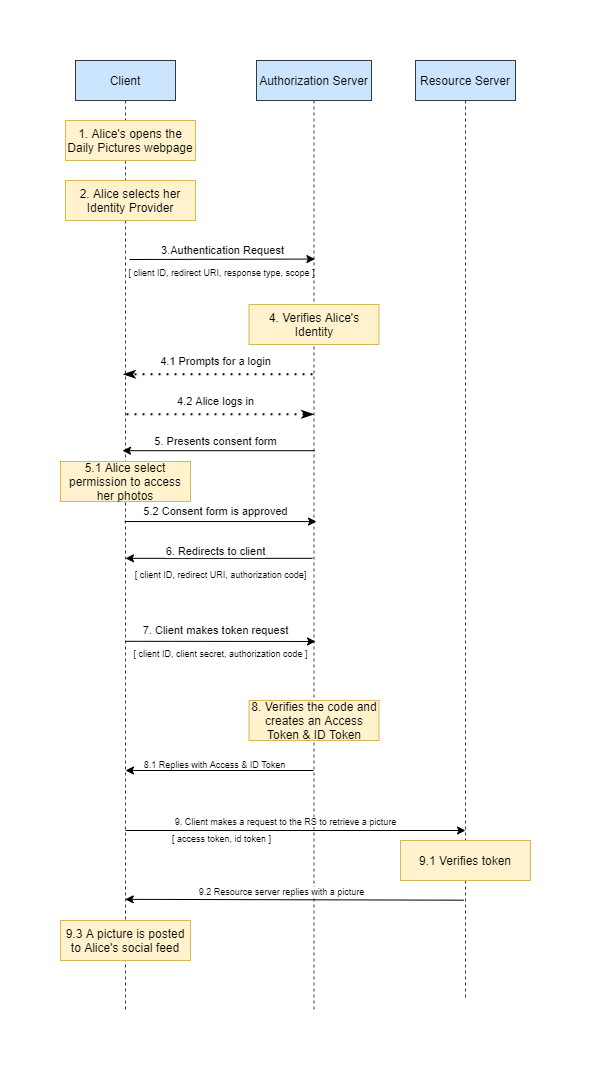

The diagram above was exported from draw.io. Its source (the exported page's mxGraphModel, read from the mxfile embedded in the PNG):
<mxGraphModel dx="1422" dy="692" grid="1" gridSize="10" guides="1" tooltips="1" connect="1" arrows="1" fold="1" page="1" pageScale="1" pageWidth="850" pageHeight="1100" math="0" shadow="0">
  <root>
    <mxCell id="0" />
    <mxCell id="1" parent="0" />
    <mxCell id="3nuBFxr9cyL0pnOWT2aG-1" value="Client" style="shape=umlLifeline;perimeter=lifelinePerimeter;container=1;collapsible=0;recursiveResize=0;rounded=0;shadow=0;strokeWidth=1;fillColor=#cce5ff;strokeColor=#36393d;" parent="1" vertex="1">
      <mxGeometry x="160" y="80" width="100" height="950" as="geometry" />
    </mxCell>
    <mxCell id="3nuBFxr9cyL0pnOWT2aG-5" value="Authorization Server" style="shape=umlLifeline;perimeter=lifelinePerimeter;container=1;collapsible=0;recursiveResize=0;rounded=0;shadow=0;strokeWidth=1;fillColor=#cce5ff;strokeColor=#36393d;" parent="1" vertex="1">
      <mxGeometry x="341" y="80" width="115" height="950" as="geometry" />
    </mxCell>
    <mxCell id="Ddybho6LYG-OsXg6gpNo-23" value="4. Verifies Alice's Identity" style="rounded=0;whiteSpace=wrap;html=1;fillColor=#fff2cc;strokeColor=#d6b656;" parent="3nuBFxr9cyL0pnOWT2aG-5" vertex="1">
      <mxGeometry x="-7.5" y="244" width="130" height="40" as="geometry" />
    </mxCell>
    <mxCell id="Ddybho6LYG-OsXg6gpNo-3" value="Resource Server" style="shape=umlLifeline;perimeter=lifelinePerimeter;container=1;collapsible=0;recursiveResize=0;rounded=0;shadow=0;strokeWidth=1;fillColor=#cce5ff;strokeColor=#36393d;" parent="1" vertex="1">
      <mxGeometry x="500" y="80" width="100" height="940" as="geometry" />
    </mxCell>
    <mxCell id="Ddybho6LYG-OsXg6gpNo-7" value="2. Alice selects her Identity Provider" style="rounded=0;whiteSpace=wrap;html=1;fillColor=#fff2cc;strokeColor=#d6b656;" parent="1" vertex="1">
      <mxGeometry x="150" y="200" width="130" height="40" as="geometry" />
    </mxCell>
    <mxCell id="Ddybho6LYG-OsXg6gpNo-17" value="1. Alice's opens the Daily Pictures webpage" style="rounded=0;whiteSpace=wrap;html=1;fillColor=#fff2cc;strokeColor=#d6b656;" parent="1" vertex="1">
      <mxGeometry x="150" y="140" width="130" height="40" as="geometry" />
    </mxCell>
    <mxCell id="Ddybho6LYG-OsXg6gpNo-20" value="3.Authentication Request" style="endArrow=classic;html=1;entryX=0.508;entryY=0.209;entryDx=0;entryDy=0;entryPerimeter=0;" parent="1" target="3nuBFxr9cyL0pnOWT2aG-5" edge="1">
      <mxGeometry x="0.0055" y="9" width="50" height="50" relative="1" as="geometry">
        <mxPoint x="214" y="279" as="sourcePoint" />
        <mxPoint x="380" y="279" as="targetPoint" />
        <mxPoint as="offset" />
      </mxGeometry>
    </mxCell>
    <mxCell id="Ddybho6LYG-OsXg6gpNo-22" value="&lt;font style=&quot;font-size: 9px;&quot;&gt;[ client ID, redirect URI, response type, scope ]&lt;/font&gt;" style="text;html=1;align=center;verticalAlign=middle;resizable=0;points=[];autosize=1;strokeColor=none;fontSize=9;" parent="1" vertex="1">
      <mxGeometry x="206" y="282" width="200" height="20" as="geometry" />
    </mxCell>
    <mxCell id="Ddybho6LYG-OsXg6gpNo-24" value="4.1 Prompts for a login" style="endArrow=classicThin;dashed=1;html=1;dashPattern=1 3;strokeWidth=2;exitX=0.487;exitY=0.563;exitDx=0;exitDy=0;exitPerimeter=0;entryX=0.48;entryY=0.563;entryDx=0;entryDy=0;entryPerimeter=0;startArrow=none;startFill=0;endFill=1;" parent="1" edge="1">
      <mxGeometry x="0.0265" y="-13" width="50" height="50" relative="1" as="geometry">
        <mxPoint x="397.0050000000001" y="393.76" as="sourcePoint" />
        <mxPoint x="208" y="393.76" as="targetPoint" />
        <mxPoint as="offset" />
      </mxGeometry>
    </mxCell>
    <mxCell id="Ddybho6LYG-OsXg6gpNo-25" value="4.2 Alice logs in" style="endArrow=classicThin;dashed=1;html=1;dashPattern=1 3;strokeWidth=2;exitX=0.51;exitY=0.64;exitDx=0;exitDy=0;exitPerimeter=0;startArrow=none;startFill=0;endFill=1;" parent="1" edge="1">
      <mxGeometry x="-0.0481" y="13" width="50" height="50" relative="1" as="geometry">
        <mxPoint x="211" y="433.79999999999995" as="sourcePoint" />
        <mxPoint x="398" y="433.79999999999995" as="targetPoint" />
        <mxPoint as="offset" />
      </mxGeometry>
    </mxCell>
    <mxCell id="Ddybho6LYG-OsXg6gpNo-27" value="5. Presents consent form" style="endArrow=classic;html=1;exitX=0.504;exitY=0.71;exitDx=0;exitDy=0;exitPerimeter=0;entryX=0.47;entryY=0.71;entryDx=0;entryDy=0;entryPerimeter=0;" parent="1" edge="1">
      <mxGeometry x="0.031" y="-9" width="50" height="50" relative="1" as="geometry">
        <mxPoint x="398.96000000000004" y="470.20000000000005" as="sourcePoint" />
        <mxPoint x="207" y="470.20000000000005" as="targetPoint" />
        <mxPoint as="offset" />
      </mxGeometry>
    </mxCell>
    <mxCell id="Ddybho6LYG-OsXg6gpNo-28" value="5.1 Alice select permission to access her photos" style="rounded=0;whiteSpace=wrap;html=1;fillColor=#fff2cc;strokeColor=#d6b656;" parent="1" vertex="1">
      <mxGeometry x="145" y="481" width="130" height="40" as="geometry" />
    </mxCell>
    <mxCell id="Ddybho6LYG-OsXg6gpNo-30" value="5.2 Consent form is approved" style="endArrow=classic;html=1;exitX=0.49;exitY=0.802;exitDx=0;exitDy=0;exitPerimeter=0;entryX=0.522;entryY=0.802;entryDx=0;entryDy=0;entryPerimeter=0;" parent="1" edge="1">
      <mxGeometry x="-0.0522" y="10" width="50" height="50" relative="1" as="geometry">
        <mxPoint x="209" y="541.04" as="sourcePoint" />
        <mxPoint x="401.0300000000002" y="541.04" as="targetPoint" />
        <mxPoint as="offset" />
      </mxGeometry>
    </mxCell>
    <mxCell id="Ddybho6LYG-OsXg6gpNo-34" value="6. Redirects to client" style="endArrow=classic;html=1;exitX=0.487;exitY=0.917;exitDx=0;exitDy=0;exitPerimeter=0;entryX=0.5;entryY=0.917;entryDx=0;entryDy=0;entryPerimeter=0;" parent="1" edge="1">
      <mxGeometry x="0.0375" y="-7" width="50" height="50" relative="1" as="geometry">
        <mxPoint x="397.0050000000001" y="577.8400000000001" as="sourcePoint" />
        <mxPoint x="210" y="577.8400000000001" as="targetPoint" />
        <mxPoint as="offset" />
      </mxGeometry>
    </mxCell>
    <mxCell id="Ddybho6LYG-OsXg6gpNo-35" value="&lt;font style=&quot;font-size: 9px&quot;&gt;[ client ID, client secret, authorization code ]&lt;/font&gt;" style="text;html=1;align=center;verticalAlign=middle;resizable=0;points=[];autosize=1;strokeColor=none;" parent="1" vertex="1">
      <mxGeometry x="210" y="662" width="190" height="20" as="geometry" />
    </mxCell>
    <mxCell id="Ddybho6LYG-OsXg6gpNo-38" value="&lt;font style=&quot;font-size: 9px&quot;&gt;[ client ID, redirect URI, authorization code]&lt;/font&gt;" style="text;html=1;align=center;verticalAlign=middle;resizable=0;points=[];autosize=1;strokeColor=none;fontSize=9;" parent="1" vertex="1">
      <mxGeometry x="210" y="584" width="190" height="20" as="geometry" />
    </mxCell>
    <mxCell id="Ddybho6LYG-OsXg6gpNo-39" value="&lt;font style=&quot;font-size: 11px&quot;&gt;7. Client makes token request&lt;/font&gt;" style="endArrow=classic;html=1;fontSize=9;exitX=0.5;exitY=0.74;exitDx=0;exitDy=0;exitPerimeter=0;" parent="1" edge="1">
      <mxGeometry x="-0.0528" y="11" width="50" height="50" relative="1" as="geometry">
        <mxPoint x="210" y="660.8" as="sourcePoint" />
        <mxPoint x="400" y="661" as="targetPoint" />
        <mxPoint as="offset" />
      </mxGeometry>
    </mxCell>
    <mxCell id="Ddybho6LYG-OsXg6gpNo-43" value="8. Verifies the code and creates an Access Token &amp;amp; ID Token" style="rounded=0;whiteSpace=wrap;html=1;fillColor=#fff2cc;strokeColor=#d6b656;" parent="1" vertex="1">
      <mxGeometry x="333.5" y="720" width="130" height="40" as="geometry" />
    </mxCell>
    <mxCell id="Ddybho6LYG-OsXg6gpNo-44" value="8.1 Replies with Access &amp;amp; ID Token" style="endArrow=classic;html=1;fontSize=9;" parent="1" source="3nuBFxr9cyL0pnOWT2aG-5" edge="1">
      <mxGeometry x="0.0487" y="-6" width="50" height="50" relative="1" as="geometry">
        <mxPoint x="399" y="790" as="sourcePoint" />
        <mxPoint x="210" y="790" as="targetPoint" />
        <mxPoint as="offset" />
      </mxGeometry>
    </mxCell>
    <mxCell id="Ddybho6LYG-OsXg6gpNo-46" value="" style="endArrow=classic;html=1;fontSize=9;" parent="1" edge="1">
      <mxGeometry width="50" height="50" relative="1" as="geometry">
        <mxPoint x="210" y="850" as="sourcePoint" />
        <mxPoint x="550" y="850" as="targetPoint" />
      </mxGeometry>
    </mxCell>
    <mxCell id="Ddybho6LYG-OsXg6gpNo-47" value="9. Client makes a request to the RS to retrieve a picture" style="edgeLabel;html=1;align=center;verticalAlign=middle;resizable=0;points=[];fontSize=9;" parent="Ddybho6LYG-OsXg6gpNo-46" vertex="1" connectable="0">
      <mxGeometry x="-0.3972" relative="1" as="geometry">
        <mxPoint x="57" y="-10" as="offset" />
      </mxGeometry>
    </mxCell>
    <mxCell id="Ddybho6LYG-OsXg6gpNo-48" value="" style="endArrow=classic;html=1;fontSize=9;exitX=0.483;exitY=0.952;exitDx=0;exitDy=0;exitPerimeter=0;entryX=0.497;entryY=0.951;entryDx=0;entryDy=0;entryPerimeter=0;" parent="1" edge="1">
      <mxGeometry width="50" height="50" relative="1" as="geometry">
        <mxPoint x="548.3" y="919.6799999999998" as="sourcePoint" />
        <mxPoint x="209.70000000000005" y="918.8399999999999" as="targetPoint" />
      </mxGeometry>
    </mxCell>
    <mxCell id="Ddybho6LYG-OsXg6gpNo-51" value="9.2 Resource server replies with a picture" style="edgeLabel;html=1;align=center;verticalAlign=middle;resizable=0;points=[];fontSize=9;" parent="Ddybho6LYG-OsXg6gpNo-48" vertex="1" connectable="0">
      <mxGeometry x="0.0833" relative="1" as="geometry">
        <mxPoint y="-9" as="offset" />
      </mxGeometry>
    </mxCell>
    <mxCell id="Ddybho6LYG-OsXg6gpNo-52" value="9.1 Verifies token" style="rounded=0;whiteSpace=wrap;html=1;fillColor=#fff2cc;strokeColor=#d6b656;" parent="1" vertex="1">
      <mxGeometry x="485" y="860" width="130" height="40" as="geometry" />
    </mxCell>
    <mxCell id="Ddybho6LYG-OsXg6gpNo-53" value="9.3 A picture is posted to Alice's social feed" style="rounded=0;whiteSpace=wrap;html=1;fillColor=#fff2cc;strokeColor=#d6b656;" parent="1" vertex="1">
      <mxGeometry x="145" y="940" width="130" height="40" as="geometry" />
    </mxCell>
    <mxCell id="Ddybho6LYG-OsXg6gpNo-55" value="&lt;font style=&quot;font-size: 9px;&quot;&gt;[ access token, id token ]&lt;/font&gt;" style="text;html=1;align=center;verticalAlign=middle;resizable=0;points=[];autosize=1;strokeColor=none;fontSize=9;" parent="1" vertex="1">
      <mxGeometry x="251" y="848" width="110" height="20" as="geometry" />
    </mxCell>
  </root>
</mxGraphModel>